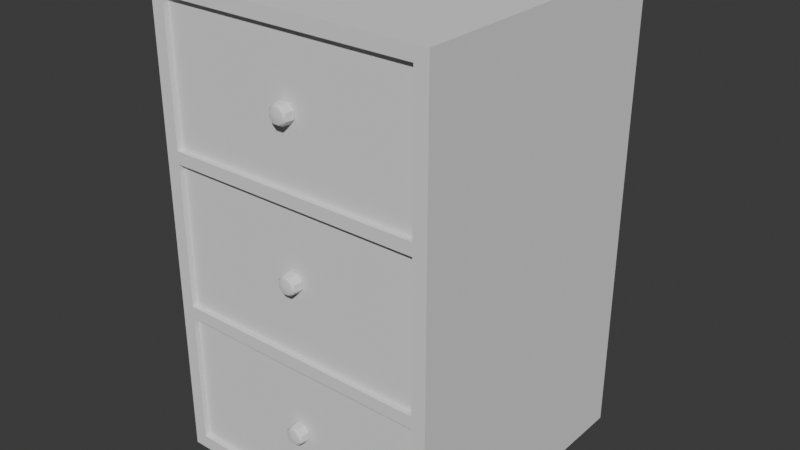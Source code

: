 # Source: Drawer.blend  (saved by Blender 4.1.24; exported with 4.5.12 LTS)
import bpy
from mathutils import Matrix  # noqa: F401  (used for matrix-valued properties, if any)

bpy.ops.wm.read_factory_settings(use_empty=True)
scene = bpy.context.scene
scene.name = 'Scene'

# ---- collections
col_collection = bpy.data.collections.new('Collection'); scene.collection.children.link(col_collection)

# ---- world
world_world = bpy.data.worlds.new('World'); scene.world = world_world
world_world.use_nodes = True; world_world.node_tree.nodes.clear()
_N = world_world.node_tree.nodes; _L = world_world.node_tree.links
n0 = _N.new('ShaderNodeOutputWorld'); n0.name = 'World Output'; n0.location = (300, 300)
n1 = _N.new('ShaderNodeBackground'); n1.name = 'Background'; n1.location = (10, 300)
n1.inputs[0].default_value = (0.05088, 0.05088, 0.05088, 1.0)
_L.new(n1.outputs[0], n0.inputs[0])
n0.is_active_output = True
world_world.color = (0.05088, 0.05088, 0.05088)
world_world.use_sun_shadow = False
world_world.sun_shadow_jitter_overblur = 0.0

# ---- meshes
me_cube_001 = bpy.data.meshes.new('Cube.001')
me_cube_001.from_pydata([(-0.9851, -1.007, 2.3), (-0.9845, -1.007, 2.671), (1.02, -1.007, 3.264), (1.021, 1.025, 3.264), (-0.9834, -1.007, 3.264), (-0.89, -1.007, 0.09921), (-0.89, -1.007, 3.171), (-0.9853, 1.021, 0.004096), (0.9242, -1.007, 0.09921), (0.9242, -1.007, 3.171), (1.02, 1.021, 0.004096), (-0.89, -0.9694, 3.171), (0.9242, -0.9694, 3.171), (-0.9853, 1.021, 2.179), (-0.9853, 1.021, 1.092), (1.02, 1.021, 2.179), (1.02, 1.021, 1.092), (0.9242, -0.9694, 0.09921), (-0.89, -0.9694, 0.09921), (-0.9853, -1.007, 2.179), (1.02, -1.007, 1.092), (1.02, -1.007, 0.004096), (-0.9853, -1.007, 0.004096), (-0.9853, -1.007, 1.092), (1.02, -1.007, 2.179), (-0.89, -1.007, 1.048), (-0.89, -1.007, 1.135), (-0.89, -1.007, 2.136), (-0.89, -1.007, 2.222), (0.9242, -1.007, 2.222), (0.9242, -1.007, 2.136), (0.9242, -1.007, 1.135), (0.9242, -1.007, 1.048), (0.9242, -0.9694, 1.135), (-0.89, -0.9694, 1.135), (-0.89, -0.9694, 1.048), (0.9242, -0.9694, 1.048), (0.9242, -0.9694, 2.222), (-0.89, -0.9694, 2.222), (-0.89, -0.9694, 2.136), (0.9242, -0.9694, 2.136), (0.04395, -0.9716, 1.704), (0.08193, -0.9716, 1.666), (0.08193, -0.9716, 1.612), (0.04395, -0.9716, 1.574), (-0.009759, -0.9716, 1.574), (-0.04774, -0.9716, 1.612), (-0.04774, -0.9716, 1.666), (-0.009759, -0.9716, 1.704), (0.04223, -1.032, 1.7), (0.07779, -1.032, 1.664), (0.07779, -1.032, 1.614), (0.04223, -1.032, 1.579), (-0.008043, -1.032, 1.579), (-0.04359, -1.032, 1.614), (-0.04359, -1.032, 1.664), (-0.008043, -1.032, 1.7), (0.03809, -1.046, 1.69), (0.06779, -1.046, 1.66), (0.06779, -1.046, 1.618), (0.03809, -1.046, 1.589), (-0.003904, -1.046, 1.589), (-0.0336, -1.046, 1.618), (-0.0336, -1.046, 1.66), (-0.003904, -1.046, 1.69), (0.0171, -1.059, 1.639), (0.04395, -0.9716, 2.753), (0.08193, -0.9716, 2.715), (0.08193, -0.9716, 2.661), (0.04395, -0.9716, 2.623), (-0.009759, -0.9716, 2.623), (-0.04774, -0.9716, 2.661), (-0.04774, -0.9716, 2.715), (-0.009759, -0.9716, 2.753), (0.04223, -1.032, 2.749), (0.07779, -1.032, 2.713), (0.07779, -1.032, 2.663), (0.04223, -1.032, 2.628), (-0.008043, -1.032, 2.628), (-0.04359, -1.032, 2.663), (-0.04359, -1.032, 2.713), (-0.008043, -1.032, 2.749), (0.03809, -1.046, 2.739), (0.06779, -1.046, 2.709), (0.06779, -1.046, 2.667), (0.03809, -1.046, 2.638), (-0.003904, -1.046, 2.638), (-0.0336, -1.046, 2.667), (-0.0336, -1.046, 2.709), (-0.003904, -1.046, 2.739), (0.0171, -1.059, 2.688), (0.04395, -0.9716, 0.631), (0.08193, -0.9716, 0.5931), (0.08193, -0.9716, 0.5395), (0.04395, -0.9716, 0.5017), (-0.009759, -0.9716, 0.5017), (-0.04774, -0.9716, 0.5395), (-0.04774, -0.9716, 0.5931), (-0.009759, -0.9716, 0.631), (0.04223, -1.032, 0.6269), (0.07779, -1.032, 0.5914), (0.07779, -1.032, 0.5413), (0.04223, -1.032, 0.5058), (-0.008043, -1.032, 0.5058), (-0.04359, -1.032, 0.5413), (-0.04359, -1.032, 0.5914), (-0.008043, -1.032, 0.6269), (0.03809, -1.046, 0.6169), (0.06779, -1.046, 0.5873), (0.06779, -1.046, 0.5454), (0.03809, -1.046, 0.5158), (-0.003904, -1.046, 0.5158), (-0.0336, -1.046, 0.5454), (-0.0336, -1.046, 0.5873), (-0.003904, -1.046, 0.6169), (0.0171, -1.059, 0.5663), (-0.9853, 1.021, 3.264)], [], [(15, 3, 2, 24), (19, 28, 0), (23, 26, 27, 19), (25, 5, 18, 35), (10, 16, 20, 21), (16, 15, 24, 20), (22, 23, 14, 7), (23, 19, 13, 14), (9, 29, 24, 2), (17, 36, 35, 18), (8, 5, 22, 21), (6, 9, 2, 4), (26, 31, 33, 34), (5, 25, 23, 22), (24, 30, 31, 20), (20, 32, 8, 21), (25, 26, 23), (27, 28, 19), (29, 30, 24), (31, 32, 20), (31, 26, 25, 32), (29, 28, 27, 30), (29, 9, 12, 37), (37, 12, 11, 38), (33, 40, 39, 34), (31, 30, 40, 33), (6, 28, 38, 11), (32, 25, 35, 36), (5, 8, 17, 18), (27, 26, 34, 39), (28, 29, 37, 38), (9, 6, 11, 12), (8, 32, 36, 17), (30, 27, 39, 40), (50, 51, 43, 42), (51, 52, 44, 43), (52, 53, 45, 44), (53, 54, 46, 45), (54, 55, 47, 46), (55, 56, 48, 47), (64, 57, 49, 56), (49, 50, 42, 41), (57, 58, 50, 49), (58, 59, 51, 50), (59, 60, 52, 51), (60, 61, 53, 52), (61, 62, 54, 53), (62, 63, 55, 54), (63, 64, 56, 55), (107, 115, 108), (58, 65, 59), (59, 65, 60), (60, 65, 61), (61, 65, 62), (62, 65, 63), (63, 65, 64), (64, 65, 57), (49, 41, 48, 56), (75, 76, 68, 67), (76, 77, 69, 68), (77, 78, 70, 69), (78, 79, 71, 70), (79, 80, 72, 71), (80, 81, 73, 72), (89, 82, 74, 81), (74, 75, 67, 66), (82, 83, 75, 74), (83, 84, 76, 75), (84, 85, 77, 76), (85, 86, 78, 77), (86, 87, 79, 78), (87, 88, 80, 79), (88, 89, 81, 80), (57, 65, 58), (83, 90, 84), (84, 90, 85), (85, 90, 86), (86, 90, 87), (87, 90, 88), (88, 90, 89), (89, 90, 82), (74, 66, 73, 81), (100, 101, 93, 92), (101, 102, 94, 93), (102, 103, 95, 94), (103, 104, 96, 95), (104, 105, 97, 96), (105, 106, 98, 97), (114, 107, 99, 106), (99, 100, 92, 91), (107, 108, 100, 99), (108, 109, 101, 100), (109, 110, 102, 101), (110, 111, 103, 102), (111, 112, 104, 103), (112, 113, 105, 104), (113, 114, 106, 105), (108, 115, 109), (109, 115, 110), (110, 115, 111), (111, 115, 112), (112, 115, 113), (113, 115, 114), (114, 115, 107), (99, 91, 98, 106), (82, 90, 83), (0, 28, 1), (1, 28, 6, 4), (22, 7, 10, 21), (13, 19, 4, 116), (3, 15, 13, 116), (4, 2, 3, 116), (14, 16, 10, 7), (13, 15, 16, 14)])
me_cube_001.polygons.foreach_set('use_smooth', [True] * 114)
_k = set([(0, 19), (2, 3), (2, 4), (2, 24), (3, 15), (3, 116), (4, 116), (5, 8), (5, 18), (5, 25), (6, 9), (6, 11), (6, 28), (7, 10), (7, 14), (7, 22), (8, 17), (8, 32), (9, 12), (9, 29), (10, 16), (10, 21), (11, 12), (11, 38), (12, 37), (13, 14), (13, 116), (15, 16), (17, 18), (17, 36), (18, 35), (19, 23), (20, 21), (20, 24), (21, 22), (22, 23), (25, 32), (25, 35), (26, 27), (26, 31), (26, 34), (27, 30), (27, 39), (28, 29), (28, 38), (29, 37), (30, 31), (30, 40), (31, 33), (32, 36), (33, 34), (33, 40), (34, 39), (35, 36), (37, 38), (39, 40), (41, 49), (42, 50), (43, 51), (44, 52), (45, 53), (46, 54), (47, 55), (48, 56), (49, 50), (49, 56), (50, 51), (51, 52), (52, 53), (53, 54), (54, 55), (55, 56), (57, 58), (57, 64), (58, 59), (59, 60), (60, 61), (61, 62), (62, 63), (63, 64), (66, 74), (67, 75), (68, 76), (69, 77), (70, 78), (71, 79), (72, 80), (73, 81), (74, 75), (74, 81), (75, 76), (76, 77), (77, 78), (78, 79), (79, 80), (80, 81), (82, 83), (82, 89), (83, 84), (84, 85), (85, 86), (86, 87), (87, 88), (88, 89), (91, 99), (92, 100), (93, 101), (94, 102), (95, 103), (96, 104), (97, 105), (98, 106), (99, 100), (99, 106), (100, 101), (101, 102), (102, 103), (103, 104), (104, 105), (105, 106), (107, 108), (107, 114), (108, 109), (109, 110), (110, 111), (111, 112), (112, 113), (113, 114)])
me_cube_001.attributes.new('sharp_edge', 'BOOLEAN', 'EDGE').data.foreach_set('value', [ (min(e.vertices), max(e.vertices)) in _k for e in me_cube_001.edges])
_uv = me_cube_001.uv_layers.new(name='UVMap')
_uv.uv.foreach_set('vector', [0.3675, 0.2653, 0.3674, 0.1589, 0.6245, 0.1586, 0.6245, 0.2653, 0.8334, 0.31, 0.8261, 0.3058, 0.8334, 0.2981, 0.8334, 0.4167, 0.8261, 0.4125, 0.8261, 0.3142, 0.8334, 0.31, 0.5854, 0.4941, 0.5854, 0.5872, 0.5828, 0.5872, 0.5828, 0.4941, 0.3675, 0.4787, 0.3675, 0.372, 0.6245, 0.372, 0.6245, 0.4787, 0.3675, 0.372, 0.3675, 0.2653, 0.6245, 0.2653, 0.6245, 0.372, 0.9227, 0.2586, 0.8161, 0.2586, 0.8161, 0.00167, 0.9227, 0.00167, 0.8161, 0.2586, 0.7094, 0.2586, 0.7094, 0.00167, 0.8161, 0.00167, 0.3574, 0.01877, 0.3574, 0.1119, 0.3501, 0.1161, 0.3501, 0.009439, 0.961, 0.9629, 0.8679, 0.9629, 0.8679, 0.8244, 0.961, 0.8244, 0.6876, 0.514, 0.8261, 0.514, 0.8334, 0.5234, 0.6803, 0.5234, 0.3118, 0.1552, 0.3116, 0.01667, 0.321, 0.009373, 0.321, 0.1623, 0.2808, 0.009832, 0.2808, 0.1878, 0.2771, 0.1878, 0.2771, 0.009832, 0.8261, 0.514, 0.8261, 0.4209, 0.8334, 0.4167, 0.8334, 0.5234, 0.6803, 0.31, 0.6876, 0.3142, 0.6876, 0.4125, 0.6803, 0.4167, 0.6803, 0.4167, 0.6876, 0.4209, 0.6876, 0.514, 0.6803, 0.5234, 0.8261, 0.4209, 0.8261, 0.4125, 0.8334, 0.4167, 0.8261, 0.3142, 0.8261, 0.3058, 0.8334, 0.31, 0.3574, 0.1119, 0.3574, 0.1204, 0.3501, 0.1161, 0.6876, 0.4125, 0.6876, 0.4209, 0.6803, 0.4167, 0.6876, 0.4125, 0.8261, 0.4125, 0.8261, 0.4209, 0.6876, 0.4209, 0.6876, 0.3058, 0.8261, 0.3058, 0.8261, 0.3142, 0.6876, 0.3142, 0.3647, 0.1951, 0.2716, 0.1951, 0.2716, 0.1925, 0.3647, 0.1925, 0.9993, 0.5909, 0.9062, 0.5909, 0.9062, 0.4523, 0.9993, 0.4523, 0.9665, 0.7404, 0.8683, 0.7404, 0.8683, 0.6019, 0.9665, 0.6019, 0.3593, 0.383, 0.261, 0.383, 0.261, 0.3803, 0.3593, 0.3803, 0.5799, 0.4831, 0.5799, 0.5763, 0.5773, 0.5763, 0.5773, 0.4831, 0.3063, 0.1878, 0.3063, 0.009838, 0.31, 0.009838, 0.31, 0.1878, 0.2881, 0.009832, 0.2881, 0.1878, 0.2844, 0.1878, 0.2844, 0.009832, 0.3647, 0.02758, 0.3647, 0.1258, 0.3621, 0.1258, 0.3621, 0.02758, 0.2735, 0.009832, 0.2735, 0.1878, 0.2698, 0.1878, 0.2698, 0.009832, 0.2917, 0.1878, 0.2917, 0.009838, 0.2954, 0.009838, 0.2954, 0.1878, 0.5882, 0.5763, 0.5882, 0.4831, 0.5909, 0.4831, 0.5909, 0.5763, 0.299, 0.1878, 0.299, 0.009838, 0.3027, 0.009838, 0.3027, 0.1878, 0.3689, 0.5845, 0.371, 0.5889, 0.3675, 0.5909, 0.3652, 0.5861, 0.4451, 0.5503, 0.4486, 0.5503, 0.4486, 0.5561, 0.4449, 0.5562, 0.5576, 0.505, 0.5576, 0.5, 0.5635, 0.4999, 0.5635, 0.5051, 0.5576, 0.5, 0.5576, 0.4965, 0.5634, 0.4961, 0.5635, 0.4999, 0.2841, 0.5473, 0.2841, 0.5423, 0.2881, 0.5422, 0.2881, 0.5474, 0.4582, 0.09163, 0.4581, 0.09512, 0.4522, 0.09495, 0.4523, 0.09122, 0.4596, 0.09552, 0.4596, 0.09965, 0.4581, 0.1001, 0.4581, 0.09512, 0.4581, 0.1001, 0.4582, 0.1035, 0.4523, 0.1039, 0.4522, 0.1002, 0.3713, 0.5805, 0.3705, 0.5841, 0.3689, 0.5845, 0.3698, 0.5802, 0.3705, 0.5841, 0.3723, 0.5878, 0.371, 0.5889, 0.3689, 0.5845, 0.3723, 0.5878, 0.3757, 0.5894, 0.375, 0.5909, 0.371, 0.5889, 0.5562, 0.5046, 0.5562, 0.5004, 0.5576, 0.5, 0.5576, 0.505, 0.2802, 0.5498, 0.2825, 0.5468, 0.2841, 0.5473, 0.2814, 0.5507, 0.2825, 0.5468, 0.2825, 0.5427, 0.2841, 0.5423, 0.2841, 0.5473, 0.2825, 0.5427, 0.2802, 0.5398, 0.2814, 0.5389, 0.2841, 0.5423, 0.2673, 0.5805, 0.2717, 0.5839, 0.2666, 0.5841, 0.3705, 0.5841, 0.3756, 0.5839, 0.3723, 0.5878, 0.3723, 0.5878, 0.3756, 0.5839, 0.3757, 0.5894, 0.277, 0.5498, 0.2778, 0.5448, 0.2802, 0.5498, 0.2802, 0.5498, 0.2778, 0.5448, 0.2825, 0.5468, 0.2825, 0.5468, 0.2778, 0.5448, 0.2825, 0.5427, 0.2825, 0.5427, 0.2778, 0.5448, 0.2802, 0.5398, 0.2802, 0.5398, 0.2778, 0.5448, 0.277, 0.5398, 0.4581, 0.1001, 0.4522, 0.1002, 0.4522, 0.09495, 0.4581, 0.09512, 0.5768, 0.09578, 0.5789, 0.1002, 0.5754, 0.1021, 0.5731, 0.09741, 0.3649, 0.5503, 0.3684, 0.5503, 0.3684, 0.5561, 0.3647, 0.5562, 0.4445, 0.5469, 0.4445, 0.542, 0.4504, 0.5418, 0.4504, 0.5471, 0.4445, 0.542, 0.4445, 0.5385, 0.4504, 0.5381, 0.4504, 0.5418, 0.3644, 0.5473, 0.3644, 0.5423, 0.3684, 0.5422, 0.3684, 0.5474, 0.4691, 0.09163, 0.469, 0.09512, 0.4631, 0.09495, 0.4633, 0.09122, 0.4705, 0.09552, 0.4705, 0.09965, 0.469, 0.1001, 0.469, 0.09512, 0.469, 0.1001, 0.4691, 0.1035, 0.4633, 0.1039, 0.4631, 0.1002, 0.5792, 0.09181, 0.5784, 0.09542, 0.5768, 0.09578, 0.5777, 0.09146, 0.5784, 0.09542, 0.5802, 0.0991, 0.5789, 0.1002, 0.5768, 0.09578, 0.5802, 0.0991, 0.5836, 0.1007, 0.5829, 0.1021, 0.5789, 0.1002, 0.4431, 0.5465, 0.4431, 0.5424, 0.4445, 0.542, 0.4445, 0.5469, 0.3604, 0.5498, 0.3627, 0.5468, 0.3644, 0.5473, 0.3616, 0.5507, 0.3627, 0.5468, 0.3627, 0.5427, 0.3644, 0.5423, 0.3644, 0.5473, 0.3627, 0.5427, 0.3604, 0.5398, 0.3616, 0.5389, 0.3644, 0.5423, 0.3713, 0.5805, 0.3756, 0.5839, 0.3705, 0.5841, 0.5784, 0.09542, 0.5835, 0.09519, 0.5802, 0.0991, 0.5802, 0.0991, 0.5835, 0.09519, 0.5836, 0.1007, 0.3572, 0.5498, 0.358, 0.5448, 0.3604, 0.5498, 0.3604, 0.5498, 0.358, 0.5448, 0.3627, 0.5468, 0.3627, 0.5468, 0.358, 0.5448, 0.3627, 0.5427, 0.3627, 0.5427, 0.358, 0.5448, 0.3604, 0.5398, 0.3604, 0.5398, 0.358, 0.5448, 0.3572, 0.5398, 0.469, 0.1001, 0.4631, 0.1002, 0.4631, 0.09495, 0.469, 0.09512, 0.2649, 0.5845, 0.2671, 0.5889, 0.2636, 0.5909, 0.2612, 0.5861, 0.5619, 0.5266, 0.5653, 0.5265, 0.5653, 0.5324, 0.5616, 0.5325, 0.2841, 0.5889, 0.2841, 0.5839, 0.29, 0.5838, 0.29, 0.589, 0.2841, 0.5839, 0.284, 0.5804, 0.2899, 0.58, 0.29, 0.5838, 0.3242, 0.5473, 0.3242, 0.5423, 0.3283, 0.5422, 0.3283, 0.5474, 0.3597, 0.4582, 0.3596, 0.4617, 0.3537, 0.4615, 0.3538, 0.4578, 0.3611, 0.4621, 0.3611, 0.4662, 0.3596, 0.4666, 0.3596, 0.4617, 0.3596, 0.4666, 0.3597, 0.4701, 0.3538, 0.4705, 0.3537, 0.4668, 0.2673, 0.5805, 0.2666, 0.5841, 0.2649, 0.5845, 0.2658, 0.5802, 0.2666, 0.5841, 0.2684, 0.5878, 0.2671, 0.5889, 0.2649, 0.5845, 0.2684, 0.5878, 0.2717, 0.5894, 0.2711, 0.5909, 0.2671, 0.5889, 0.2826, 0.5884, 0.2826, 0.5843, 0.2841, 0.5839, 0.2841, 0.5889, 0.3203, 0.5498, 0.3226, 0.5468, 0.3242, 0.5473, 0.3215, 0.5507, 0.3226, 0.5468, 0.3226, 0.5427, 0.3242, 0.5423, 0.3242, 0.5473, 0.3226, 0.5427, 0.3203, 0.5398, 0.3215, 0.5389, 0.3242, 0.5423, 0.2666, 0.5841, 0.2717, 0.5839, 0.2684, 0.5878, 0.2684, 0.5878, 0.2717, 0.5839, 0.2717, 0.5894, 0.3171, 0.5498, 0.3179, 0.5448, 0.3203, 0.5498, 0.3203, 0.5498, 0.3179, 0.5448, 0.3226, 0.5468, 0.3226, 0.5468, 0.3179, 0.5448, 0.3226, 0.5427, 0.3226, 0.5427, 0.3179, 0.5448, 0.3203, 0.5398, 0.3203, 0.5398, 0.3179, 0.5448, 0.3171, 0.5398, 0.3596, 0.4666, 0.3537, 0.4668, 0.3537, 0.4615, 0.3596, 0.4617, 0.5792, 0.09181, 0.5835, 0.09519, 0.5784, 0.09542, 0.8334, 0.2981, 0.8261, 0.3058, 0.8333, 0.2617, 0.3065, 0.3757, 0.2625, 0.3685, 0.3556, 0.3685, 0.3647, 0.3756, 0.8334, 0.5234, 0.9227, 0.00167, 0.3675, 0.4787, 0.6803, 0.5234, 0.7094, 0.00167, 0.7094, 0.2586, 0.7094, 0.2586, 0.7094, 0.00167, 0.3674, 0.1589, 0.3675, 0.2653, 0.7094, 0.00167, 0.7094, 0.00167, 0.7094, 0.2586, 0.6245, 0.1586, 0.3674, 0.1589, 0.7094, 0.00167, 0.8161, 0.00167, 0.3675, 0.372, 0.3675, 0.4787, 0.9227, 0.00167, 0.7094, 0.00167, 0.3675, 0.2653, 0.3675, 0.372, 0.8161, 0.00167])
me_cube_001.update()

# ---- objects
ob_drawer = bpy.data.objects.new('Drawer', me_cube_001)

# ---- transforms, parenting, visibility, modifiers, constraints
ob_drawer.location = (0.0, 0.0, 0.0)

# ---- collection membership
col_collection.objects.link(ob_drawer)

# ---- scene / render settings (as saved in the file)
scene.frame_start = 1; scene.frame_end = 250; scene.frame_set(1)
scene.render.engine = 'BLENDER_EEVEE_NEXT'
scene.cycles.sampling_pattern = 'TABULATED_SOBOL'
scene.eevee.ray_tracing_options.trace_max_roughness = 0.0
bpy.context.view_layer.update()

# ---- added for rendering (the .blend has no active camera and no usable light): camera, sun
cam_auto = bpy.data.cameras.new('AutoCamera')
cam_auto.lens = 50.0
cam_auto.sensor_width = 36.0
cam_auto.clip_end = 1000.0
ob_auto_camera = bpy.data.objects.new('AutoCamera', cam_auto)
scene.collection.objects.link(ob_auto_camera)
ob_auto_camera.location = (4.05023, -4.85605, 4.85969)
ob_auto_camera.rotation_euler = (1.09748, -7.21219e-08, 0.694738)
scene.camera = ob_auto_camera
light_auto_sun = bpy.data.lights.new('AutoSun', 'SUN')
light_auto_sun.energy = 3.0
light_auto_sun.angle = 0.0523599
ob_auto_sun = bpy.data.objects.new('AutoSun', light_auto_sun)
scene.collection.objects.link(ob_auto_sun)
ob_auto_sun.rotation_euler = (0.872665, 0.174533, 0.523599)
bpy.context.view_layer.update()
